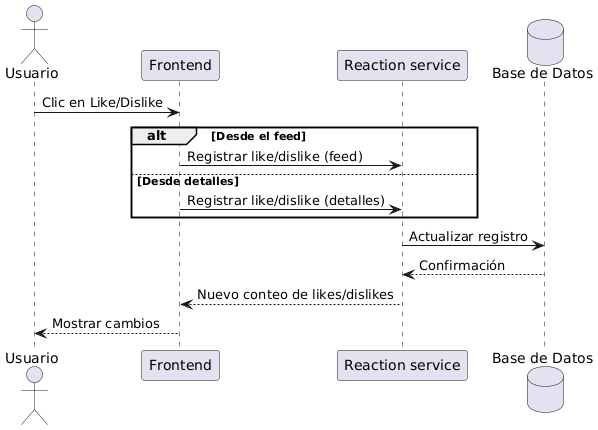

The diagram above was rendered by PlantUML. Its source (embedded in the PNG):
@startuml
actor Usuario
participant "Frontend" as FE
participant "Reaction service" as API
database "Base de Datos" as DB

Usuario -> FE: Clic en Like/Dislike

alt Desde el feed
    FE -> API: Registrar like/dislike (feed)
else Desde detalles
    FE -> API: Registrar like/dislike (detalles)
end

API -> DB: Actualizar registro
DB --> API: Confirmación
API --> FE: Nuevo conteo de likes/dislikes
FE --> Usuario: Mostrar cambios
@enduml